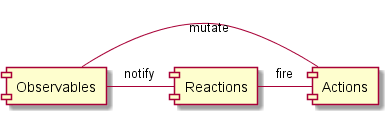

The diagram above was rendered by PlantUML. Its source (embedded in the PNG):
@startuml
[Observables] - [Reactions] : notify
[Actions] - [Observables] : mutate
[Reactions] - [Actions] : fire
@enduml